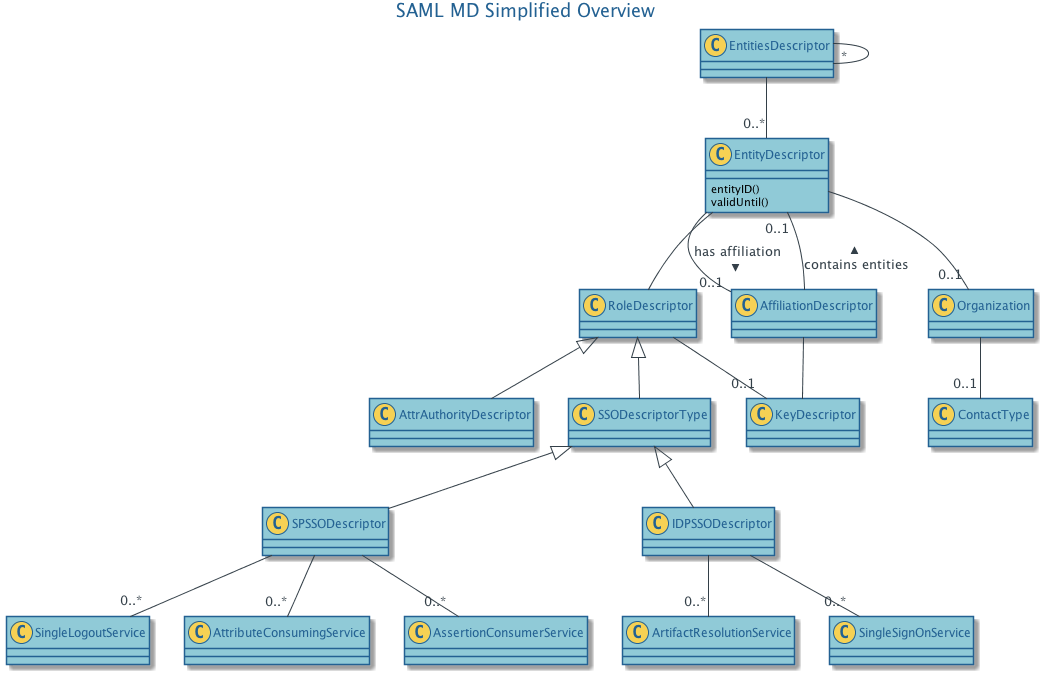

The diagram above was rendered by PlantUML. Its source (embedded in the PNG):
@startuml
/' 
   SAML, from Section 3 of
   https://www.oasis-open.org/committees/download.php/51890/SAML%20MD%20simplified%20overview.pdf, 
   with additions from the OTTO discussion on Sept 30th
'/

/';;;;;;;;;;;;;;;;;;;;;;;;;;;;;;;;;;;;;;;;;;;;;;;;;;;;;;;;;;;;;;;;;;;;;;;;;;;;;;
;;
;; OCLC Brand Color skins for PUML diagrams JEB
;;
;; Time-stamp: "2015-12-23 16:25:54 bushj"
;;
;; Colors based loosely on OCLC brand colors, desaturated.
;; See http://plantuml.com/skinparam.html
;;
;;;;;;;;;;;;;;;;;;;;;;;;;;;;;;;;;;;;;;;;;;;;;;;;;;;;;;;;;;;;;;;;;;;;;;;;;;;;;;'/



'skinparam backgroundColor

'See also sterotypes
skinparam circledCharacter {
FontColor #236192
}
'END skinparam circledCharacter

/'
    activityArrowColor    #A80036        Color of arrows in activity diagrams
    activityArrowFontColor
    activityArrowFontSize
    activityArrowFontStyle
    activityArrowFontName
    activityBackgroundColor    #FEFECE        Background of activities
    activityBorderColor    #A80036        Color of activity borders
    activityStartColor    black        Starting circle in activity diagrams
    activityEndColor    black        Ending circle in activity diagrams
    activityFontColor
    activityFontSize
    activityFontStyle
    activityFontName
    activityBarColor    black        Synchronization bar in activity diagrams
'/

'Actor style applies to all *but* sequence diagram.
skinparam Actor {
BorderColor #236192
BackgroundColor #90cad7
FontColor #236192
}
'END skinparam Actor

skinparam class {
ArrowColor #333f48
ArrowFontColor #333f48
BackgroundColor #90cad7
BorderColor #236192
FontColor #236192
}
'END skinparam class

/' DOES NOT WORK.
skinparam note {
FontColor #333f48
BackgroundColor#f6e4a5
BorderColor #f6be00
}
'/
'END skinparam note

' This title style applies to all *but* sequence diagram.
skinparam TitleFontColor  #236192

skinparam sequence {
' Sequence diagrams have special actor skins
ActorBorderColor #236192
ActorBackgroundColor #90cad7
ActorFontColor #236192
ArrowColor #333f48
ArrowFontColor #333f48
'Documentation has BoxLine and not BoxBorder
BoxBorderColor #888b8d
BoxBackgroundColor #d9d9d6
BoxFontColor  #888b8d
GroupBorderColor #333f48
GroupBackgroundColor #bbbcbc
GroupFontColor #333f48
LifeLineBorderColor #333f48
LifeLineBackgroundColor #bbbcbc
ParticipantBorderColor #236192
ParticipantBackgroundColor #90cad7
ParticipantFontColor #236192
' Sequence diagrams have special title skins.
TitleFontColor  #236192
}
'END skinparam sequence  

'See also circledCharacter
'Background of class spots in class diagrams
skinparam stereotypeCBackgroundColor	#F6d154
'Background of abstract class spots in class diagrams
skinparam stereotypeABackgroundColor	#A9DCDF		
'Background of interface spots in class diagrams
skinparam stereotypeIBackgroundColor	#B4A7E5		
'Background of enum spots in class diagrams
skinparam stereotypeEBackgroundColor	#EB937F		


Title SAML MD Simplified Overview 

EntitiesDescriptor -- "*" EntitiesDescriptor
EntitiesDescriptor -- "0..*" EntityDescriptor

EntityDescriptor   -- RoleDescriptor
class EntityDescriptor{
      entityID()
      validUntil()
}     
RoleDescriptor <|-- AttrAuthorityDescriptor
RoleDescriptor <|-- SSODescriptorType
RoleDescriptor -- "0..1" KeyDescriptor
SSODescriptorType <|-- SPSSODescriptor
SPSSODescriptor -- "0..*" SingleLogoutService
SPSSODescriptor -- "0..*" AttributeConsumingService
SPSSODescriptor -- "0..*" AssertionConsumerService
SSODescriptorType <|-- IDPSSODescriptor
IDPSSODescriptor -- "0..*" ArtifactResolutionService
IDPSSODescriptor -- "0..*" SingleSignOnService
EntityDescriptor -- "0..1" AffiliationDescriptor : has affiliation >
AffiliationDescriptor -- "0..1" EntityDescriptor : contains entities >
AffiliationDescriptor -- KeyDescriptor
EntityDescriptor -- "0..1" Organization
Organization -- "0..1" ContactType


@enduml